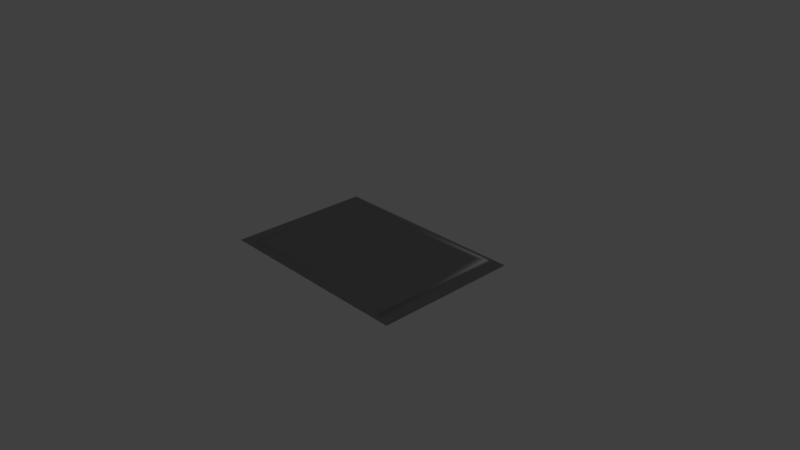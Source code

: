 # Source: Medicine_Bag.blend  (saved by Blender 2.79.0; exported with 4.5.12 LTS)
import bpy
from mathutils import Matrix  # noqa: F401  (used for matrix-valued properties, if any)

bpy.ops.wm.read_factory_settings(use_empty=True)
scene = bpy.context.scene
scene.name = 'Scene'

# ---- collections
col_collection_1 = bpy.data.collections.new('Collection 1'); scene.collection.children.link(col_collection_1)

# ---- images (referenced by path relative to the original .blend; pixels are not part of the script)
import os
ASSET_DIR = os.environ.get("B2B_ASSET_DIR", "")  # directory of the original .blend (textures are referenced by path, not embedded)
HERE = os.path.dirname(os.path.abspath(__file__))  # packed textures are extracted next to this script under _unpacked/

def load_image(name, relpath, width, height, colorspace="sRGB"):
    """Load a texture the original file referenced (path relative to the .blend, or extracted next to this script)."""
    p = next((c for c in (os.path.join(HERE, relpath), os.path.join(ASSET_DIR, relpath)) if relpath and os.path.exists(c)), "")
    if p:
        img = bpy.data.images.load(p, check_existing=True)
        img.name = name
    else:  # same state as the original file: an image datablock whose file is absent (Cycles renders it pink)
        img = bpy.data.images.new(name, width, height)
        img.source = "FILE"
        img.filepath = "//" + (relpath or name)
    img.colorspace_settings.name = colorspace
    return img
img_medicinebagnormal = load_image('MedicineBagNormal', '', 1024, 1024, 'Non-Color')

# ---- materials (node trees are filled in below, after node groups)
mat_medicinebagmat = bpy.data.materials.new('MedicineBagMat')
mat_medicinebagmat.alpha_threshold = 0.0
mat_medicinebagmat.roughness = 0.5
mat_medicinebagmat.line_color = (0.0, 0.0, 0.0, 1.0)

# ---- material node trees
mat_medicinebagmat.use_nodes = True; mat_medicinebagmat.node_tree.nodes.clear()
_N = mat_medicinebagmat.node_tree.nodes; _L = mat_medicinebagmat.node_tree.links
n0 = _N.new('ShaderNodeOutputMaterial'); n0.name = 'Material Output'; n0.location = (300, 300)
n1 = _N.new('ShaderNodeBsdfDiffuse'); n1.name = 'Diffuse BSDF'; n1.location = (10, 300)
n2 = _N.new('ShaderNodeTexImage'); n2.name = 'Image Texture'; n2.location = (-564, 278)
n2.width = 140
n2.image = img_medicinebagnormal
n3 = _N.new('ShaderNodeNormalMap'); n3.name = 'Normal Map'; n3.location = (-259, 292)
n3.inputs[0].default_value = 2.0
_L.new(n1.outputs[0], n0.inputs[0])
_L.new(n2.outputs[0], n3.inputs[1])
_L.new(n3.outputs[0], n1.inputs[2])
n0.is_active_output = True

# ---- world
world_world = bpy.data.worlds.new('World'); scene.world = world_world
world_world.color = (0.05088, 0.05088, 0.05088)
world_world.use_sun_shadow = False
world_world.sun_shadow_jitter_overblur = 0.0
world_world.cycles.sampling_method = 'MANUAL'

# ---- cameras
cam_camera = bpy.data.cameras.new('Camera')
cam_camera.clip_end = 100.0
cam_camera.lens = 35.0
cam_camera.sensor_width = 32.0
cam_camera.sensor_height = 18.0
cam_camera.ortho_scale = 7.314
cam_camera.dof.focus_distance = 0.0

# ---- lights
light_lamp = bpy.data.lights.new('Lamp', 'SUN')
light_lamp.transmission_factor = 0.0
light_lamp.cutoff_distance = 30.0
light_lamp.angle = 0.1993
light_lamp.energy = 1.0
light_lamp.shadow_buffer_clip_start = 1.001
light_lamp.shadow_soft_size = 0.1
light_lamp.shadow_cascade_max_distance = 1000.0

# ---- meshes
me_cube = bpy.data.meshes.new('Cube')
me_cube.from_pydata([(1.418, 1.0, 0.01826), (1.418, -1.0, 0.01826), (-1.418, -1.0, 0.01826), (-1.418, 1.0, 0.01826), (1.418, 1.0, 0.0243), (1.418, -1.0, 0.0243), (-1.418, -1.0, 0.0243), (-1.418, 1.0, 0.0243), (1.418, 1.0, 0.0243), (1.418, -1.0, 0.0243), (-1.418, -1.0, 0.0243), (-1.418, 1.0, 0.0243), (1.372, 0.9533, 0.0243), (1.372, -0.9533, 0.0243), (-1.372, 0.9533, 0.0243), (-1.372, -0.9533, 0.0243), (0.9851, 0.7543, 0.05852), (0.9851, -0.7543, 0.05852), (-0.9851, 0.7543, 0.05852), (-0.9851, -0.7543, 0.05852), (1.23, 0.9491, 0.02775), (1.202, 0.9207, 0.04792), (1.219, 0.9353, 0.03165), (1.202, -0.9207, 0.04792), (1.23, -0.9491, 0.02775), (1.219, -0.9353, 0.03165), (-1.23, 0.9491, 0.02775), (-1.202, 0.9207, 0.04792), (-1.219, 0.9353, 0.03165), (-1.202, -0.9207, 0.04792), (-1.23, -0.9491, 0.02775), (-1.219, -0.9353, 0.03165), (-1.788e-07, -1.788e-07, 0.05852), (1.395, 0.9766, 0.0243), (1.395, -0.9766, 0.0243), (-1.395, 0.9766, 0.0243), (-1.395, -0.9766, 0.0243)], [], [(0, 3, 2, 1), (0, 4, 5, 1), (1, 5, 6, 2), (2, 6, 7, 3), (4, 0, 3, 7), (27, 29, 19, 18), (33, 34, 9, 8), (35, 33, 8, 11), (34, 36, 10, 9), (36, 35, 11, 10), (21, 27, 18, 16), (24, 30, 15, 13), (29, 23, 17, 19), (19, 17, 32), (20, 24, 13, 12), (30, 26, 14, 15), (26, 20, 12, 14), (21, 23, 25, 22), (22, 25, 24, 20), (20, 26, 28, 22), (22, 28, 27, 21), (23, 29, 31, 25), (25, 31, 30, 24), (29, 27, 28, 31), (31, 28, 26, 30), (23, 21, 16, 17), (17, 16, 32), (18, 19, 32), (16, 18, 32), (15, 14, 35, 36), (13, 15, 36, 34), (14, 12, 33, 35), (12, 13, 34, 33)])
me_cube.polygons.foreach_set('use_smooth', [True] * 33)
_uv = me_cube.uv_layers.new(name='UVMap')
_uv.uv.foreach_set('vector', [0.7631, 0.03524, 0.7631, 0.5351, 0.4313, 0.5351, 0.4313, 0.03524, 0.03418, 0.958, 0.03318, 0.958, 0.03318, 0.6056, 0.03418, 0.6056, 0.8978, 0.5351, 0.8968, 0.5351, 0.8968, 0.03524, 0.8978, 0.03524, 0.1015, 0.958, 0.1005, 0.958, 0.1005, 0.6056, 0.1015, 0.6056, 0.8294, 0.03524, 0.8304, 0.03524, 0.8304, 0.5351, 0.8294, 0.5351, 0.04633, 0.07328, 0.3518, 0.07328, 0.3242, 0.1116, 0.07393, 0.1116, 0.03705, 0.531, 0.3611, 0.531, 0.3649, 0.5351, 0.03318, 0.5351, 0.03705, 0.03936, 0.03705, 0.531, 0.03318, 0.5351, 0.03318, 0.03524, 0.3611, 0.531, 0.3611, 0.03936, 0.3649, 0.03524, 0.3649, 0.5351, 0.3611, 0.03936, 0.03705, 0.03936, 0.03318, 0.03524, 0.3649, 0.03524, 0.04633, 0.497, 0.04633, 0.07328, 0.07393, 0.1116, 0.07393, 0.4588, 0.3565, 0.5019, 0.3565, 0.0684, 0.3572, 0.04348, 0.3572, 0.5268, 0.3518, 0.07328, 0.3518, 0.497, 0.3242, 0.4588, 0.3242, 0.1116, 0.3242, 0.1116, 0.3242, 0.4588, 0.1991, 0.2852, 0.04161, 0.5019, 0.3565, 0.5019, 0.3572, 0.5268, 0.04093, 0.5268, 0.3565, 0.0684, 0.04161, 0.0684, 0.04093, 0.04348, 0.3572, 0.04348, 0.04161, 0.0684, 0.04161, 0.5019, 0.04093, 0.5268, 0.04093, 0.04348, 0.04633, 0.497, 0.3518, 0.497, 0.3542, 0.4999, 0.0439, 0.4999, 0.0439, 0.4999, 0.3542, 0.4999, 0.3565, 0.5019, 0.04161, 0.5019, 0.04161, 0.5019, 0.04161, 0.0684, 0.0439, 0.07041, 0.0439, 0.4999, 0.9668, 0.03524, 0.9668, 0.4648, 0.9641, 0.4619, 0.9641, 0.03812, 0.9641, 0.9619, 0.9641, 0.5381, 0.9668, 0.5352, 0.9668, 0.9648, 0.3542, 0.4999, 0.3542, 0.07041, 0.3565, 0.0684, 0.3565, 0.5019, 0.3518, 0.07328, 0.04633, 0.07328, 0.0439, 0.07041, 0.3542, 0.07041, 0.3542, 0.07041, 0.0439, 0.07041, 0.04161, 0.0684, 0.3565, 0.0684, 0.3518, 0.497, 0.04633, 0.497, 0.07393, 0.4588, 0.3242, 0.4588, 0.3242, 0.4588, 0.07393, 0.4588, 0.1991, 0.2852, 0.07393, 0.1116, 0.3242, 0.1116, 0.1991, 0.2852, 0.07393, 0.4588, 0.07393, 0.1116, 0.1991, 0.2852, 0.3572, 0.04348, 0.04093, 0.04348, 0.03705, 0.03936, 0.3611, 0.03936, 0.3572, 0.5268, 0.3572, 0.04348, 0.3611, 0.03936, 0.3611, 0.531, 0.04093, 0.04348, 0.04093, 0.5268, 0.03705, 0.531, 0.03705, 0.03936, 0.04093, 0.5268, 0.3572, 0.5268, 0.3611, 0.531, 0.03705, 0.531])
_ca = me_cube.color_attributes.new('Col', 'BYTE_COLOR', 'CORNER')
_ca.data.foreach_set('color', [1.0, 1.0, 1.0, 1.0, 1.0, 1.0, 1.0, 1.0, 1.0, 1.0, 1.0, 1.0, 1.0, 1.0, 1.0, 1.0, 1.0, 1.0, 1.0, 1.0, 1.0, 1.0, 1.0, 1.0, 1.0, 1.0, 1.0, 1.0, 1.0, 1.0, 1.0, 1.0, 1.0, 1.0, 1.0, 1.0, 1.0, 1.0, 1.0, 1.0, 1.0, 1.0, 1.0, 1.0, 1.0, 1.0, 1.0, 1.0, 1.0, 1.0, 1.0, 1.0, 1.0, 1.0, 1.0, 1.0, 1.0, 1.0, 1.0, 1.0, 1.0, 1.0, 1.0, 1.0, 1.0, 1.0, 1.0, 1.0, 1.0, 1.0, 1.0, 1.0, 1.0, 1.0, 1.0, 1.0, 1.0, 1.0, 1.0, 1.0, 1.0, 1.0, 1.0, 1.0, 1.0, 1.0, 1.0, 1.0, 1.0, 1.0, 1.0, 1.0, 1.0, 1.0, 1.0, 1.0, 1.0, 1.0, 1.0, 1.0, 1.0, 1.0, 1.0, 1.0, 1.0, 1.0, 1.0, 1.0, 1.0, 1.0, 1.0, 1.0, 1.0, 1.0, 1.0, 1.0, 1.0, 1.0, 1.0, 1.0, 1.0, 1.0, 1.0, 1.0, 1.0, 1.0, 1.0, 1.0, 1.0, 1.0, 1.0, 1.0, 1.0, 1.0, 1.0, 1.0, 1.0, 1.0, 1.0, 1.0, 1.0, 1.0, 1.0, 1.0, 1.0, 1.0, 1.0, 1.0, 1.0, 1.0, 1.0, 1.0, 1.0, 1.0, 1.0, 1.0, 1.0, 1.0, 1.0, 1.0, 1.0, 1.0, 1.0, 1.0, 1.0, 1.0, 1.0, 1.0, 1.0, 1.0, 1.0, 1.0, 1.0, 1.0, 1.0, 1.0, 1.0, 1.0, 1.0, 1.0, 1.0, 1.0, 1.0, 1.0, 1.0, 1.0, 1.0, 1.0, 1.0, 1.0, 1.0, 1.0, 1.0, 1.0, 1.0, 1.0, 1.0, 1.0, 1.0, 1.0, 1.0, 1.0, 1.0, 1.0, 1.0, 1.0, 1.0, 1.0, 1.0, 1.0, 1.0, 1.0, 1.0, 1.0, 1.0, 1.0, 1.0, 1.0, 1.0, 1.0, 1.0, 1.0, 1.0, 1.0, 1.0, 1.0, 1.0, 1.0, 1.0, 1.0, 1.0, 1.0, 1.0, 1.0, 1.0, 1.0, 1.0, 1.0, 1.0, 1.0, 1.0, 1.0, 1.0, 1.0, 1.0, 1.0, 1.0, 1.0, 1.0, 1.0, 1.0, 1.0, 1.0, 1.0, 1.0, 1.0, 1.0, 1.0, 1.0, 1.0, 1.0, 1.0, 1.0, 1.0, 1.0, 1.0, 1.0, 1.0, 1.0, 1.0, 1.0, 1.0, 1.0, 1.0, 1.0, 1.0, 1.0, 1.0, 1.0, 1.0, 1.0, 1.0, 1.0, 1.0, 1.0, 1.0, 1.0, 1.0, 1.0, 1.0, 1.0, 1.0, 1.0, 1.0, 1.0, 1.0, 1.0, 1.0, 1.0, 1.0, 1.0, 1.0, 1.0, 1.0, 1.0, 1.0, 1.0, 1.0, 1.0, 1.0, 1.0, 1.0, 1.0, 1.0, 1.0, 1.0, 1.0, 1.0, 1.0, 1.0, 1.0, 1.0, 1.0, 1.0, 1.0, 1.0, 1.0, 1.0, 1.0, 1.0, 1.0, 1.0, 1.0, 1.0, 1.0, 1.0, 1.0, 1.0, 1.0, 1.0, 1.0, 1.0, 1.0, 1.0, 1.0, 1.0, 1.0, 1.0, 1.0, 1.0, 1.0, 1.0, 1.0, 1.0, 1.0, 1.0, 1.0, 1.0, 1.0, 1.0, 1.0, 1.0, 1.0, 1.0, 1.0, 1.0, 1.0, 1.0, 1.0, 1.0, 1.0, 1.0, 1.0, 1.0, 1.0, 1.0, 1.0, 1.0, 1.0, 1.0, 1.0, 1.0, 1.0, 1.0, 1.0, 1.0, 1.0, 1.0, 1.0, 1.0, 1.0, 1.0, 1.0, 1.0, 1.0, 1.0, 1.0, 1.0, 1.0, 1.0, 1.0, 1.0, 1.0, 1.0, 1.0, 1.0, 1.0, 1.0, 1.0, 1.0, 1.0, 1.0, 1.0, 1.0, 1.0, 1.0, 1.0, 1.0, 1.0, 1.0, 1.0, 1.0, 1.0, 1.0, 1.0, 1.0, 1.0, 1.0, 1.0, 1.0, 1.0, 1.0, 1.0, 1.0, 1.0, 1.0, 1.0, 1.0, 1.0, 1.0, 1.0, 1.0, 1.0, 1.0, 1.0, 1.0, 1.0, 1.0, 1.0, 1.0, 1.0, 1.0, 1.0, 1.0, 1.0, 1.0, 1.0, 1.0, 1.0, 1.0, 1.0, 1.0, 1.0, 1.0, 1.0, 1.0, 1.0, 1.0, 1.0, 1.0, 1.0, 1.0, 1.0, 1.0, 1.0, 1.0, 1.0, 1.0, 1.0, 1.0, 1.0, 1.0, 1.0, 1.0, 1.0, 1.0, 1.0, 1.0, 1.0, 1.0, 1.0, 1.0, 1.0, 1.0, 1.0, 1.0, 1.0, 1.0, 1.0, 1.0, 1.0, 1.0, 1.0, 1.0, 1.0, 1.0, 1.0, 1.0, 1.0, 1.0, 1.0, 1.0])
me_cube.materials.append(mat_medicinebagmat)
me_cube.use_remesh_preserve_volume = False
me_cube.use_remesh_preserve_attributes = False
me_cube.use_mirror_vertex_groups = False
me_cube.update()

# ---- objects
ob_medicinebag = bpy.data.objects.new('MedicineBag', me_cube)
ob_lamp = bpy.data.objects.new('Lamp', light_lamp)
ob_camera = bpy.data.objects.new('Camera', cam_camera)

# ---- transforms, parenting, visibility, modifiers, constraints
ob_medicinebag.location = (0.0, 0.0, 0.0)
ob_medicinebag.lock_rotations_4d = False
ob_medicinebag.empty_display_type = 'ARROWS'
ob_medicinebag.lineart.crease_threshold = 0.0
_m = ob_medicinebag.modifiers.new('Multires', 'MULTIRES')
_m.uv_smooth = 'PRESERVE_CORNERS'
_m.quality = 3
_m.show_only_control_edges = False
ob_lamp.location = (4.076, 1.005, 5.904)
ob_lamp.rotation_euler = (0.6503, 0.05522, 1.866)
ob_lamp.lock_rotations_4d = False
ob_lamp.empty_display_type = 'ARROWS'
ob_lamp.color = (0.0, 0.0, 0.0, 0.0)
ob_lamp.lineart.crease_threshold = 0.0
ob_camera.location = (7.481, -6.508, 5.344)
ob_camera.rotation_euler = (1.109, 0.0, 0.8149)
ob_camera.lock_rotations_4d = False
ob_camera.empty_display_type = 'ARROWS'
ob_camera.color = (0.0, 0.0, 0.0, 0.0)
ob_camera.display_type = 'WIRE'
ob_camera.lineart.crease_threshold = 0.0

# ---- collection membership
col_collection_1.objects.link(ob_medicinebag)
col_collection_1.objects.link(ob_lamp)
col_collection_1.objects.link(ob_camera)

# ---- scene / render settings (as saved in the file)
scene.camera = ob_camera
scene.frame_start = 1; scene.frame_end = 250; scene.frame_set(1)
scene.render.engine = 'CYCLES'
scene.render.resolution_percentage = 50
scene.render.dither_intensity = 0.0
scene.cycles.use_denoising = False
scene.cycles.samples = 128
scene.cycles.sampling_pattern = 'TABULATED_SOBOL'
scene.cycles.use_adaptive_sampling = False
scene.cycles.use_light_tree = False
scene.cycles.blur_glossy = 0.0
scene.cycles.sample_clamp_indirect = 0.0
scene.cycles.bake_type = 'NORMAL'
scene.view_settings.view_transform = 'Standard'
bpy.context.view_layer.update()
